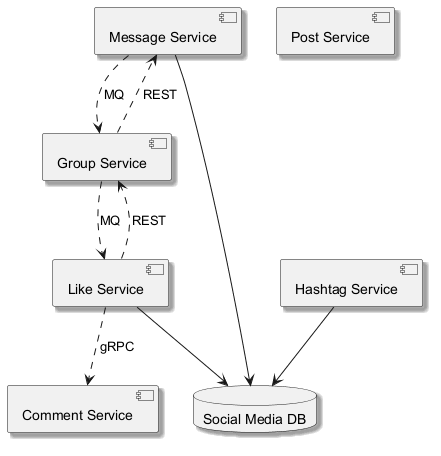

The diagram above was rendered by PlantUML. Its source (embedded in the PNG):
@startuml
skinparam backgroundColor #FFFFFF
skinparam classBackgroundColor #F1F8E9
skinparam classBorderColor #33691E
skinparam shadowing true
component "Message Service" as C_MessageService
component "Hashtag Service" as C_HashtagService
component "Like Service" as C_LikeService
component "Group Service" as C_GroupService
component "Comment Service" as C_CommentService
component "Post Service" as C_PostService
database "Social Media DB" as DB_social_media
C_MessageService --> DB_social_media
C_HashtagService --> DB_social_media
C_LikeService --> DB_social_media
C_LikeService ..> C_GroupService : REST
C_MessageService ..> C_GroupService : MQ
C_GroupService ..> C_LikeService : MQ
C_GroupService ..> C_MessageService : REST
C_LikeService ..> C_CommentService : gRPC
@enduml